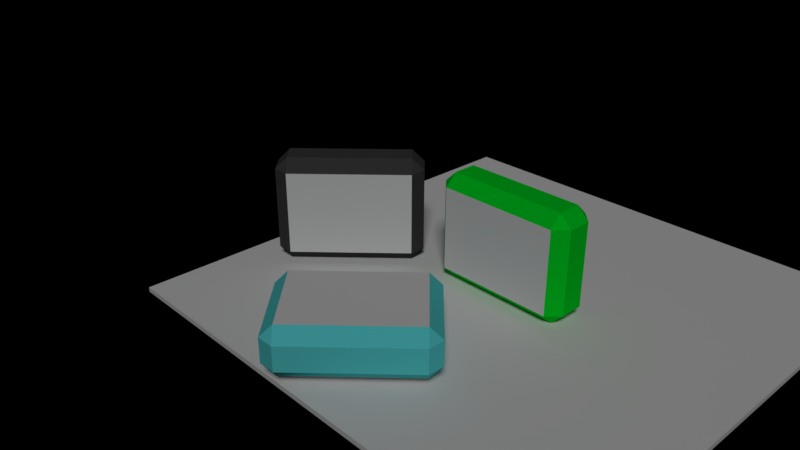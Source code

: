 # Source: pb0.0.5c.blend  (saved by Blender 2.79.0; exported with 4.5.12 LTS)
import bpy
from mathutils import Matrix  # noqa: F401  (used for matrix-valued properties, if any)

bpy.ops.wm.read_factory_settings(use_empty=True)
scene = bpy.context.scene
scene.name = 'Scene'

# ---- collections
col_collection_1 = bpy.data.collections.new('Collection 1'); scene.collection.children.link(col_collection_1)

# ---- materials (node trees are filled in below, after node groups)
mat_material = bpy.data.materials.new('Material')
mat_material.alpha_threshold = 0.0
mat_material.use_transparent_shadow = False
mat_material.preview_render_type = 'FLAT'
mat_material.roughness = 0.5
mat_material.line_color = (0.0, 0.0, 0.0, 1.0)
mat_glass = bpy.data.materials.new('glass')
mat_glass.alpha_threshold = 0.0
mat_glass.use_transparent_shadow = False
mat_glass.roughness = 0.5
mat_material_002 = bpy.data.materials.new('Material.002')
mat_material_002.alpha_threshold = 0.0
mat_material_002.use_transparent_shadow = False
mat_material_002.diffuse_color = (0.06284, 0.06284, 0.06284, 1.0)
mat_material_002.roughness = 0.5
mat_material_001 = bpy.data.materials.new('Material.001')
mat_material_001.alpha_threshold = 0.0
mat_material_001.use_transparent_shadow = False
mat_material_001.diffuse_color = (0.1179, 0.7725, 0.8, 1.0)
mat_material_001.roughness = 0.5
mat_material_007 = bpy.data.materials.new('Material.007')
mat_material_007.alpha_threshold = 0.0
mat_material_007.use_transparent_shadow = False
mat_material_007.diffuse_color = (0.0, 0.8, 0.02416, 1.0)
mat_material_007.roughness = 0.5
mat_material_003 = bpy.data.materials.new('Material.003')
mat_material_003.alpha_threshold = 0.0
mat_material_003.use_transparent_shadow = False
mat_material_003.roughness = 0.5

# ---- material node trees

# ---- world
world_world = bpy.data.worlds.new('World'); scene.world = world_world
world_world.color = (0.0, 0.0, 0.0)
world_world.use_sun_shadow = False
world_world.sun_shadow_jitter_overblur = 0.0
world_world.cycles.sampling_method = 'MANUAL'

# ---- cameras
cam_camera = bpy.data.cameras.new('Camera')
cam_camera.clip_end = 100.0
cam_camera.lens = 35.0
cam_camera.sensor_width = 32.0
cam_camera.sensor_height = 18.0
cam_camera.ortho_scale = 7.314
cam_camera.dof.focus_distance = 0.0
cam_camera.dof.aperture_fstop = 128.0

# ---- lights
light_hemi = bpy.data.lights.new('Hemi', 'SUN')
light_hemi.transmission_factor = 0.0
light_hemi.angle = 0.1993
light_hemi.energy = 1.0
light_hemi.shadow_buffer_clip_start = 0.5
light_hemi.shadow_soft_size = 0.1
light_hemi.shadow_cascade_max_distance = 1000.0

# ---- meshes
me_cube_035 = bpy.data.meshes.new('Cube.035')
me_cube_035.from_pydata([(0.6, 0.1, -2.4), (0.6, -0.1, -2.4), (-0.6, -0.1, -2.4), (-0.6, 0.1, -2.4), (0.6, 0.1, 2.4), (0.6, -0.1, 2.4), (-0.6, -0.1, 2.4), (-0.6, 0.1, 2.4)], [], [(0, 1, 2, 3), (4, 7, 6, 5), (0, 4, 5, 1), (1, 5, 6, 2), (2, 6, 7, 3), (4, 0, 3, 7)])
_uv = me_cube_035.uv_layers.new(name='UVMap')
_uv.uv.foreach_set('vector', [0.0, 0.0, 0.0, 0.0, 0.0, 0.0, 0.0, 0.0, 0.0, 0.0, 0.0, 0.0, 0.0, 0.0, 0.0, 0.0, 0.0, 0.0, 0.0, 0.0, 0.0, 0.0, 0.0, 0.0, 0.9962, 2.665e-05, 0.9962, 1.0, 2.665e-05, 1.0, 2.667e-05, 2.676e-05, 0.0, 0.0, 0.0, 0.0, 0.0, 0.0, 0.0, 0.0, 0.0, 0.0, 0.0, 0.0, 0.0, 0.0, 0.0, 0.0])
me_cube_035.materials.append(mat_material)
me_cube_035.use_remesh_preserve_volume = False
me_cube_035.use_remesh_preserve_attributes = False
me_cube_035.use_mirror_vertex_groups = False
me_cube_035.update()
me_cube_034 = bpy.data.meshes.new('Cube.034')
me_cube_034.from_pydata([(1.55, 0.1, -2.75), (1.55, -0.1, -2.75), (-1.55, -0.1, -2.75), (-1.55, 0.1, -2.75), (1.55, 0.1, 2.75), (1.55, -0.1, 2.75), (-1.55, -0.1, 2.75), (-1.55, 0.1, 2.75)], [], [(0, 1, 2, 3), (4, 7, 6, 5), (0, 4, 5, 1), (1, 5, 6, 2), (2, 6, 7, 3), (4, 0, 3, 7)])
me_cube_034.materials.append(None)
me_cube_034.use_remesh_preserve_volume = False
me_cube_034.use_remesh_preserve_attributes = False
me_cube_034.use_mirror_vertex_groups = False
me_cube_034.update()
me_cube_033 = bpy.data.meshes.new('Cube.033')
me_cube_033.from_pydata([(-2.5, -1.0, -1.0), (-2.5, -1.0, 2.5), (-2.5, -0.8, -1.0), (-2.5, -0.8, 2.5), (2.5, -1.0, -1.0), (2.5, -1.0, 2.5), (2.5, -0.8, -1.0), (2.5, -0.8, 2.5)], [], [(0, 1, 3, 2), (2, 3, 7, 6), (6, 7, 5, 4), (4, 5, 1, 0), (2, 6, 4, 0), (7, 3, 1, 5)])
me_cube_033.materials.append(mat_glass)
me_cube_033.use_remesh_preserve_volume = False
me_cube_033.use_remesh_preserve_attributes = False
me_cube_033.use_mirror_vertex_groups = False
me_cube_033.update()
me_cube_032 = bpy.data.meshes.new('Cube.032')
me_cube_032.from_pydata([(-2.5, -0.7, -1.0), (-2.5, -0.7, 2.5), (-2.5, -0.5, -1.0), (-2.5, -0.5, 2.5), (2.5, -0.7, -1.0), (2.5, -0.7, 2.5), (2.5, -0.5, -1.0), (2.5, -0.5, 2.5)], [], [(0, 1, 3, 2), (2, 3, 7, 6), (6, 7, 5, 4), (4, 5, 1, 0), (2, 6, 4, 0), (7, 3, 1, 5)])
me_cube_032.materials.append(mat_glass)
me_cube_032.use_remesh_preserve_volume = False
me_cube_032.use_remesh_preserve_attributes = False
me_cube_032.use_mirror_vertex_groups = False
me_cube_032.update()
me_cube_031 = bpy.data.meshes.new('Cube.031')
me_cube_031.from_pydata([(-2.5, -0.5, -0.5), (-2.5, -1.0, 0.0), (-3.0, -0.5, 0.0), (-2.5, -1.0, 3.5), (-2.5, -0.5, 4.0), (-3.0, -0.5, 3.5), (-2.5, 0.5, -0.5), (-3.0, 0.5, 0.0), (-2.5, 1.0, 0.0), (-2.5, 0.5, 4.0), (-2.5, 1.0, 3.5), (-3.0, 0.5, 3.5), (2.5, -0.5, -0.5), (3.0, -0.5, 0.0), (2.5, -1.0, 0.0), (2.5, -0.5, 4.0), (2.5, -1.0, 3.5), (3.0, -0.5, 3.5), (2.5, 0.5, -0.5), (2.5, 1.0, 0.0), (3.0, 0.5, 0.0), (2.5, 0.5, 4.0), (3.0, 0.5, 3.5), (2.5, 1.0, 3.5)], [], [(23, 16, 3, 10), (20, 22, 17, 13), (21, 9, 4, 15), (2, 5, 11, 7), (1, 8, 10, 3), (0, 1, 2), (3, 4, 5), (6, 7, 8), (9, 10, 11), (12, 13, 14), (15, 16, 17), (18, 19, 20), (21, 22, 23), (6, 0, 2, 7), (1, 3, 5, 2), (4, 9, 11, 5), (10, 8, 7, 11), (18, 6, 8, 19), (9, 21, 23, 10), (22, 20, 19, 23), (12, 18, 20, 13), (21, 15, 17, 22), (16, 14, 13, 17), (0, 12, 14, 1), (15, 4, 3, 16), (6, 18, 12, 0), (19, 14, 16, 23), (8, 1, 14, 19)])
me_cube_031.materials.append(mat_material_002)
me_cube_031.use_remesh_preserve_volume = False
me_cube_031.use_remesh_preserve_attributes = False
me_cube_031.use_mirror_vertex_groups = False
me_cube_031.update()
me_cube_030 = bpy.data.meshes.new('Cube.030')
me_cube_030.from_pydata([(-5.0, -1.4, -1.0), (-5.0, -1.4, 6.0), (-5.0, 1.4, -1.0), (-5.0, 1.4, 6.0), (5.0, -1.4, -1.0), (5.0, -1.4, 6.0), (5.0, 1.4, -1.0), (5.0, 1.4, 6.0)], [], [(0, 1, 3, 2), (2, 3, 7, 6), (6, 7, 5, 4), (4, 5, 1, 0), (2, 6, 4, 0), (7, 3, 1, 5)])
me_cube_030.materials.append(mat_material_002)
me_cube_030.use_remesh_preserve_volume = False
me_cube_030.use_remesh_preserve_attributes = False
me_cube_030.use_mirror_vertex_groups = False
me_cube_030.update()
me_cube_027 = bpy.data.meshes.new('Cube.027')
me_cube_027.from_pydata([(0.6, 0.1, -2.4), (0.6, -0.1, -2.4), (-0.6, -0.1, -2.4), (-0.6, 0.1, -2.4), (0.6, 0.1, 2.4), (0.6, -0.1, 2.4), (-0.6, -0.1, 2.4), (-0.6, 0.1, 2.4)], [], [(0, 1, 2, 3), (4, 7, 6, 5), (0, 4, 5, 1), (1, 5, 6, 2), (2, 6, 7, 3), (4, 0, 3, 7)])
_uv = me_cube_027.uv_layers.new(name='UVMap')
_uv.uv.foreach_set('vector', [0.0, 0.0, 0.0, 0.0, 0.0, 0.0, 0.0, 0.0, 0.0, 0.0, 0.0, 0.0, 0.0, 0.0, 0.0, 0.0, 0.0, 0.0, 0.0, 0.0, 0.0, 0.0, 0.0, 0.0, 0.9962, 2.665e-05, 0.9962, 1.0, 2.665e-05, 1.0, 2.667e-05, 2.676e-05, 0.0, 0.0, 0.0, 0.0, 0.0, 0.0, 0.0, 0.0, 0.0, 0.0, 0.0, 0.0, 0.0, 0.0, 0.0, 0.0])
me_cube_027.materials.append(mat_material)
me_cube_027.use_remesh_preserve_volume = False
me_cube_027.use_remesh_preserve_attributes = False
me_cube_027.use_mirror_vertex_groups = False
me_cube_027.update()
me_cube_026 = bpy.data.meshes.new('Cube.026')
me_cube_026.from_pydata([(1.55, 0.1, -2.75), (1.55, -0.1, -2.75), (-1.55, -0.1, -2.75), (-1.55, 0.1, -2.75), (1.55, 0.1, 2.75), (1.55, -0.1, 2.75), (-1.55, -0.1, 2.75), (-1.55, 0.1, 2.75)], [], [(0, 1, 2, 3), (4, 7, 6, 5), (0, 4, 5, 1), (1, 5, 6, 2), (2, 6, 7, 3), (4, 0, 3, 7)])
me_cube_026.materials.append(None)
me_cube_026.use_remesh_preserve_volume = False
me_cube_026.use_remesh_preserve_attributes = False
me_cube_026.use_mirror_vertex_groups = False
me_cube_026.update()
me_cube_015 = bpy.data.meshes.new('Cube.015')
me_cube_015.from_pydata([(-2.5, -1.0, -1.0), (-2.5, -1.0, 2.5), (-2.5, -0.8, -1.0), (-2.5, -0.8, 2.5), (2.5, -1.0, -1.0), (2.5, -1.0, 2.5), (2.5, -0.8, -1.0), (2.5, -0.8, 2.5)], [], [(0, 1, 3, 2), (2, 3, 7, 6), (6, 7, 5, 4), (4, 5, 1, 0), (2, 6, 4, 0), (7, 3, 1, 5)])
me_cube_015.materials.append(mat_glass)
me_cube_015.use_remesh_preserve_volume = False
me_cube_015.use_remesh_preserve_attributes = False
me_cube_015.use_mirror_vertex_groups = False
me_cube_015.update()
me_cube_012 = bpy.data.meshes.new('Cube.012')
me_cube_012.from_pydata([(-2.5, -0.7, -1.0), (-2.5, -0.7, 2.5), (-2.5, -0.5, -1.0), (-2.5, -0.5, 2.5), (2.5, -0.7, -1.0), (2.5, -0.7, 2.5), (2.5, -0.5, -1.0), (2.5, -0.5, 2.5)], [], [(0, 1, 3, 2), (2, 3, 7, 6), (6, 7, 5, 4), (4, 5, 1, 0), (2, 6, 4, 0), (7, 3, 1, 5)])
me_cube_012.materials.append(mat_glass)
me_cube_012.use_remesh_preserve_volume = False
me_cube_012.use_remesh_preserve_attributes = False
me_cube_012.use_mirror_vertex_groups = False
me_cube_012.update()
me_cube_011 = bpy.data.meshes.new('Cube.011')
me_cube_011.from_pydata([(-2.5, -0.5, -0.5), (-2.5, -1.0, 0.0), (-3.0, -0.5, 0.0), (-2.5, -1.0, 3.5), (-2.5, -0.5, 4.0), (-3.0, -0.5, 3.5), (-2.5, 0.5, -0.5), (-3.0, 0.5, 0.0), (-2.5, 1.0, 0.0), (-2.5, 0.5, 4.0), (-2.5, 1.0, 3.5), (-3.0, 0.5, 3.5), (2.5, -0.5, -0.5), (3.0, -0.5, 0.0), (2.5, -1.0, 0.0), (2.5, -0.5, 4.0), (2.5, -1.0, 3.5), (3.0, -0.5, 3.5), (2.5, 0.5, -0.5), (2.5, 1.0, 0.0), (3.0, 0.5, 0.0), (2.5, 0.5, 4.0), (3.0, 0.5, 3.5), (2.5, 1.0, 3.5)], [], [(23, 16, 3, 10), (20, 22, 17, 13), (21, 9, 4, 15), (2, 5, 11, 7), (1, 8, 10, 3), (0, 1, 2), (3, 4, 5), (6, 7, 8), (9, 10, 11), (12, 13, 14), (15, 16, 17), (18, 19, 20), (21, 22, 23), (6, 0, 2, 7), (1, 3, 5, 2), (4, 9, 11, 5), (10, 8, 7, 11), (18, 6, 8, 19), (9, 21, 23, 10), (22, 20, 19, 23), (12, 18, 20, 13), (21, 15, 17, 22), (16, 14, 13, 17), (0, 12, 14, 1), (15, 4, 3, 16), (6, 18, 12, 0), (19, 14, 16, 23), (8, 1, 14, 19)])
me_cube_011.materials.append(mat_material_001)
me_cube_011.use_remesh_preserve_volume = False
me_cube_011.use_remesh_preserve_attributes = False
me_cube_011.use_mirror_vertex_groups = False
me_cube_011.update()
me_cube_002 = bpy.data.meshes.new('Cube.002')
me_cube_002.from_pydata([(-5.0, -1.4, -1.0), (-5.0, -1.4, 6.0), (-5.0, 1.4, -1.0), (-5.0, 1.4, 6.0), (5.0, -1.4, -1.0), (5.0, -1.4, 6.0), (5.0, 1.4, -1.0), (5.0, 1.4, 6.0)], [], [(0, 1, 3, 2), (2, 3, 7, 6), (6, 7, 5, 4), (4, 5, 1, 0), (2, 6, 4, 0), (7, 3, 1, 5)])
me_cube_002.materials.append(mat_material_007)
me_cube_002.use_remesh_preserve_volume = False
me_cube_002.use_remesh_preserve_attributes = False
me_cube_002.use_mirror_vertex_groups = False
me_cube_002.update()
me_cube = bpy.data.meshes.new('Cube')
me_cube.from_pydata([(-2.5, -0.5, -0.5), (-2.5, -1.0, 0.0), (-3.0, -0.5, 0.0), (-2.5, -1.0, 3.5), (-2.5, -0.5, 4.0), (-3.0, -0.5, 3.5), (-2.5, 0.5, -0.5), (-3.0, 0.5, 0.0), (-2.5, 1.0, 0.0), (-2.5, 0.5, 4.0), (-2.5, 1.0, 3.5), (-3.0, 0.5, 3.5), (2.5, -0.5, -0.5), (3.0, -0.5, 0.0), (2.5, -1.0, 0.0), (2.5, -0.5, 4.0), (2.5, -1.0, 3.5), (3.0, -0.5, 3.5), (2.5, 0.5, -0.5), (2.5, 1.0, 0.0), (3.0, 0.5, 0.0), (2.5, 0.5, 4.0), (3.0, 0.5, 3.5), (2.5, 1.0, 3.5)], [], [(23, 16, 3, 10), (20, 22, 17, 13), (21, 9, 4, 15), (2, 5, 11, 7), (1, 8, 10, 3), (0, 1, 2), (3, 4, 5), (6, 7, 8), (9, 10, 11), (12, 13, 14), (15, 16, 17), (18, 19, 20), (21, 22, 23), (6, 0, 2, 7), (1, 3, 5, 2), (4, 9, 11, 5), (10, 8, 7, 11), (18, 6, 8, 19), (9, 21, 23, 10), (22, 20, 19, 23), (12, 18, 20, 13), (21, 15, 17, 22), (16, 14, 13, 17), (0, 12, 14, 1), (15, 4, 3, 16), (6, 18, 12, 0), (19, 14, 16, 23), (8, 1, 14, 19)])
me_cube.materials.append(mat_material_007)
me_cube.use_remesh_preserve_volume = False
me_cube.use_remesh_preserve_attributes = False
me_cube.use_mirror_vertex_groups = False
me_cube.update()
me_cube_016 = bpy.data.meshes.new('Cube.016')
me_cube_016.from_pydata([(-2.5, -0.7, -1.0), (-2.5, -0.7, 2.5), (-2.5, -0.5, -1.0), (-2.5, -0.5, 2.5), (2.5, -0.7, -1.0), (2.5, -0.7, 2.5), (2.5, -0.5, -1.0), (2.5, -0.5, 2.5)], [], [(0, 1, 3, 2), (2, 3, 7, 6), (6, 7, 5, 4), (4, 5, 1, 0), (2, 6, 4, 0), (7, 3, 1, 5)])
me_cube_016.materials.append(mat_glass)
me_cube_016.use_remesh_preserve_volume = False
me_cube_016.use_remesh_preserve_attributes = False
me_cube_016.use_mirror_vertex_groups = False
me_cube_016.update()
me_cube_010 = bpy.data.meshes.new('Cube.010')
me_cube_010.from_pydata([(-2.5, -1.0, -1.0), (-2.5, -1.0, 2.5), (-2.5, -0.8, -1.0), (-2.5, -0.8, 2.5), (2.5, -1.0, -1.0), (2.5, -1.0, 2.5), (2.5, -0.8, -1.0), (2.5, -0.8, 2.5)], [], [(0, 1, 3, 2), (2, 3, 7, 6), (6, 7, 5, 4), (4, 5, 1, 0), (2, 6, 4, 0), (7, 3, 1, 5)])
me_cube_010.materials.append(mat_glass)
me_cube_010.use_remesh_preserve_volume = False
me_cube_010.use_remesh_preserve_attributes = False
me_cube_010.use_mirror_vertex_groups = False
me_cube_010.update()
me_cube_014 = bpy.data.meshes.new('Cube.014')
me_cube_014.from_pydata([(1.55, 0.1, -2.75), (1.55, -0.1, -2.75), (-1.55, -0.1, -2.75), (-1.55, 0.1, -2.75), (1.55, 0.1, 2.75), (1.55, -0.1, 2.75), (-1.55, -0.1, 2.75), (-1.55, 0.1, 2.75)], [], [(0, 1, 2, 3), (4, 7, 6, 5), (0, 4, 5, 1), (1, 5, 6, 2), (2, 6, 7, 3), (4, 0, 3, 7)])
me_cube_014.materials.append(None)
me_cube_014.use_remesh_preserve_volume = False
me_cube_014.use_remesh_preserve_attributes = False
me_cube_014.use_mirror_vertex_groups = False
me_cube_014.update()
me_cube_013 = bpy.data.meshes.new('Cube.013')
me_cube_013.from_pydata([(0.6, 0.1, -2.4), (0.6, -0.1, -2.4), (-0.6, -0.1, -2.4), (-0.6, 0.1, -2.4), (0.6, 0.1, 2.4), (0.6, -0.1, 2.4), (-0.6, -0.1, 2.4), (-0.6, 0.1, 2.4)], [], [(0, 1, 2, 3), (4, 7, 6, 5), (0, 4, 5, 1), (1, 5, 6, 2), (2, 6, 7, 3), (4, 0, 3, 7)])
_uv = me_cube_013.uv_layers.new(name='UVMap')
_uv.uv.foreach_set('vector', [0.0, 0.0, 0.0, 0.0, 0.0, 0.0, 0.0, 0.0, 0.0, 0.0, 0.0, 0.0, 0.0, 0.0, 0.0, 0.0, 0.0, 0.0, 0.0, 0.0, 0.0, 0.0, 0.0, 0.0, 0.9962, 2.665e-05, 0.9962, 1.0, 2.665e-05, 1.0, 2.667e-05, 2.676e-05, 0.0, 0.0, 0.0, 0.0, 0.0, 0.0, 0.0, 0.0, 0.0, 0.0, 0.0, 0.0, 0.0, 0.0, 0.0, 0.0])
me_cube_013.materials.append(mat_material)
me_cube_013.use_remesh_preserve_volume = False
me_cube_013.use_remesh_preserve_attributes = False
me_cube_013.use_mirror_vertex_groups = False
me_cube_013.update()
me_cube_003 = bpy.data.meshes.new('Cube.003')
me_cube_003.from_pydata([(-10.0, -10.0, -0.2), (-10.0, -10.0, 4.47e-08), (-10.0, 10.0, -0.2), (-10.0, 10.0, 4.47e-08), (10.0, -10.0, -0.2), (10.0, -10.0, 4.47e-08), (10.0, 10.0, -0.2), (10.0, 10.0, 4.47e-08)], [], [(0, 1, 3, 2), (2, 3, 7, 6), (6, 7, 5, 4), (4, 5, 1, 0), (2, 6, 4, 0), (7, 3, 1, 5)])
me_cube_003.materials.append(mat_material_003)
me_cube_003.use_remesh_preserve_volume = False
me_cube_003.use_remesh_preserve_attributes = False
me_cube_003.use_mirror_vertex_groups = False
me_cube_003.update()

# ---- objects
ob_display2_002 = bpy.data.objects.new('display2.002', me_cube_035)
ob_display1_002 = bpy.data.objects.new('display1.002', me_cube_034)
ob_frontglass_002 = bpy.data.objects.new('Frontglass.002', me_cube_033)
ob_backglass_002 = bpy.data.objects.new('Backglass.002', me_cube_032)
ob_cube_011 = bpy.data.objects.new('Cube.011', me_cube_031)
ob_cube_010 = bpy.data.objects.new('Cube.010', me_cube_030)
ob_display2_001 = bpy.data.objects.new('display2.001', me_cube_027)
ob_display1_001 = bpy.data.objects.new('display1.001', me_cube_026)
ob_frontglass_001 = bpy.data.objects.new('Frontglass.001', me_cube_015)
ob_backglass_001 = bpy.data.objects.new('Backglass.001', me_cube_012)
ob_cube_007 = bpy.data.objects.new('Cube.007', me_cube_011)
ob_cube_001 = bpy.data.objects.new('Cube.001', me_cube_002)
ob_cube = bpy.data.objects.new('Cube', me_cube)
ob_backglass = bpy.data.objects.new('Backglass', me_cube_016)
ob_frontglass = bpy.data.objects.new('Frontglass', me_cube_010)
ob_display1 = bpy.data.objects.new('display1', me_cube_014)
ob_display2 = bpy.data.objects.new('display2', me_cube_013)
ob_hemi = bpy.data.objects.new('Hemi', light_hemi)
ob_floor = bpy.data.objects.new('Floor', me_cube_003)
ob_camera = bpy.data.objects.new('Camera', cam_camera)

# ---- transforms, parenting, visibility, modifiers, constraints
ob_display2_002.location = (-6.275, -2.656, 2.05)
ob_display2_002.rotation_euler = (0.0, 1.192e-07, 0.7854)
ob_display2_002.scale = (4.0, 1.0, 0.25)
ob_display2_002.lock_rotations_4d = False
ob_display2_002.empty_display_type = 'ARROWS'
ob_display2_002.lineart.crease_threshold = 0.0
ob_display1_002.location = (-6.381, -2.55, 2.241)
ob_display1_002.rotation_euler = (-0.7854, 1.571, 0.0)
ob_display1_002.lock_rotations_4d = False
ob_display1_002.empty_display_type = 'ARROWS'
ob_display1_002.lineart.crease_threshold = 0.0
ob_frontglass_002.location = (-6.734, -2.196, 1.5)
ob_frontglass_002.rotation_euler = (0.0, -0.0, 0.7854)
ob_frontglass_002.lineart.crease_threshold = 0.0
ob_backglass_002.location = (-7.795, -1.136, 1.5)
ob_backglass_002.rotation_euler = (0.0, -0.0, 0.7854)
ob_backglass_002.lineart.crease_threshold = 0.0
ob_cube_011.location = (-6.734, -2.196, 0.5)
ob_cube_011.rotation_euler = (0.0, -0.0, 0.7854)
ob_cube_011.lineart.crease_threshold = 0.0
ob_cube_010.location = (-6.734, -2.196, 1.0)
ob_cube_010.rotation_euler = (0.0, -0.0, 0.7854)
ob_cube_010.scale = (0.5, 0.5, 0.5)
ob_cube_010.lineart.crease_threshold = 0.0
ob_display2_001.location = (-0.6751, -7.241, 2.043)
ob_display2_001.rotation_euler = (-1.571, -5.211e-15, 0.7854)
ob_display2_001.scale = (4.0, 1.0, 0.25)
ob_display2_001.lock_rotations_4d = False
ob_display2_001.empty_display_type = 'ARROWS'
ob_display2_001.lineart.crease_threshold = 0.0
ob_display1_001.location = (-0.8104, -7.105, 1.893)
ob_display1_001.rotation_euler = (-1.571, -4.371e-08, -0.7854)
ob_display1_001.lock_rotations_4d = False
ob_display1_001.empty_display_type = 'ARROWS'
ob_display1_001.lineart.crease_threshold = 0.0
ob_frontglass_001.location = (-0.2862, -7.63, 1.393)
ob_frontglass_001.rotation_euler = (-1.571, -0.0, 0.7854)
ob_frontglass_001.lineart.crease_threshold = 0.0
ob_backglass_001.location = (-0.2862, -7.63, -0.1073)
ob_backglass_001.rotation_euler = (-1.571, -0.0, 0.7854)
ob_backglass_001.lineart.crease_threshold = 0.0
ob_cube_007.location = (0.4209, -8.337, 1.393)
ob_cube_007.rotation_euler = (-1.571, -0.0, 0.7854)
ob_cube_007.lineart.crease_threshold = 0.0
ob_cube_001.location = (0.0, 0.0, 1.0)
ob_cube_001.scale = (0.5, 0.5, 0.5)
ob_cube_001.lineart.crease_threshold = 0.0
ob_cube.location = (0.0, 0.0, 0.5)
ob_cube.lineart.crease_threshold = 0.0
ob_backglass.location = (0.0, 1.5, 1.5)
ob_backglass.lineart.crease_threshold = 0.0
ob_frontglass.location = (0.0, 0.0, 1.5)
ob_frontglass.lineart.crease_threshold = 0.0
ob_display1.location = (0.0, -0.5, 2.241)
ob_display1.rotation_euler = (-0.0, 1.571, 0.0)
ob_display1.lock_rotations_4d = False
ob_display1.empty_display_type = 'ARROWS'
ob_display1.lineart.crease_threshold = 0.0
ob_display2.location = (0.0, -0.65, 2.05)
ob_display2.rotation_euler = (0.0, 1.192e-07, 0.0)
ob_display2.scale = (4.0, 1.0, 0.25)
ob_display2.lock_rotations_4d = False
ob_display2.empty_display_type = 'ARROWS'
ob_display2.lineart.crease_threshold = 0.0
ob_hemi.location = (20.0, -20.0, 20.0)
ob_hemi.rotation_euler = (0.7854, -0.0, 0.7854)
ob_hemi.lineart.crease_threshold = 0.0
ob_floor.location = (0.0, 0.0, 0.0)
ob_floor.hide_viewport = True
ob_floor.lineart.crease_threshold = 0.0
ob_camera.location = (18.54, -23.27, 17.62)
ob_camera.rotation_euler = (1.109, 0.0, 0.8149)
ob_camera.lock_rotations_4d = False
ob_camera.empty_display_type = 'ARROWS'
ob_camera.color = (0.0, 0.0, 0.0, 0.0)
ob_camera.display_type = 'WIRE'
ob_camera.lineart.crease_threshold = 0.0

# ---- collection membership
col_collection_1.objects.link(ob_display2_002)
col_collection_1.objects.link(ob_display1_002)
col_collection_1.objects.link(ob_frontglass_002)
col_collection_1.objects.link(ob_backglass_002)
col_collection_1.objects.link(ob_cube_011)
col_collection_1.objects.link(ob_cube_010)
col_collection_1.objects.link(ob_display2_001)
col_collection_1.objects.link(ob_display1_001)
col_collection_1.objects.link(ob_frontglass_001)
col_collection_1.objects.link(ob_backglass_001)
col_collection_1.objects.link(ob_cube_007)
col_collection_1.objects.link(ob_cube_001)
col_collection_1.objects.link(ob_cube)
col_collection_1.objects.link(ob_backglass)
col_collection_1.objects.link(ob_frontglass)
col_collection_1.objects.link(ob_display1)
col_collection_1.objects.link(ob_display2)
col_collection_1.objects.link(ob_hemi)
col_collection_1.objects.link(ob_floor)
col_collection_1.objects.link(ob_camera)

# ---- scene / render settings (as saved in the file)
scene.camera = ob_camera
scene.frame_start = 0; scene.frame_end = 250; scene.frame_set(1)
scene.render.engine = 'BLENDER_EEVEE_NEXT'
scene.render.dither_intensity = 0.0
scene.cycles.use_denoising = False
scene.cycles.samples = 128
scene.cycles.sampling_pattern = 'TABULATED_SOBOL'
scene.cycles.use_adaptive_sampling = False
scene.cycles.use_light_tree = False
scene.cycles.blur_glossy = 0.0
scene.cycles.sample_clamp_indirect = 0.0
scene.view_settings.view_transform = 'Standard'
bpy.context.view_layer.update()
